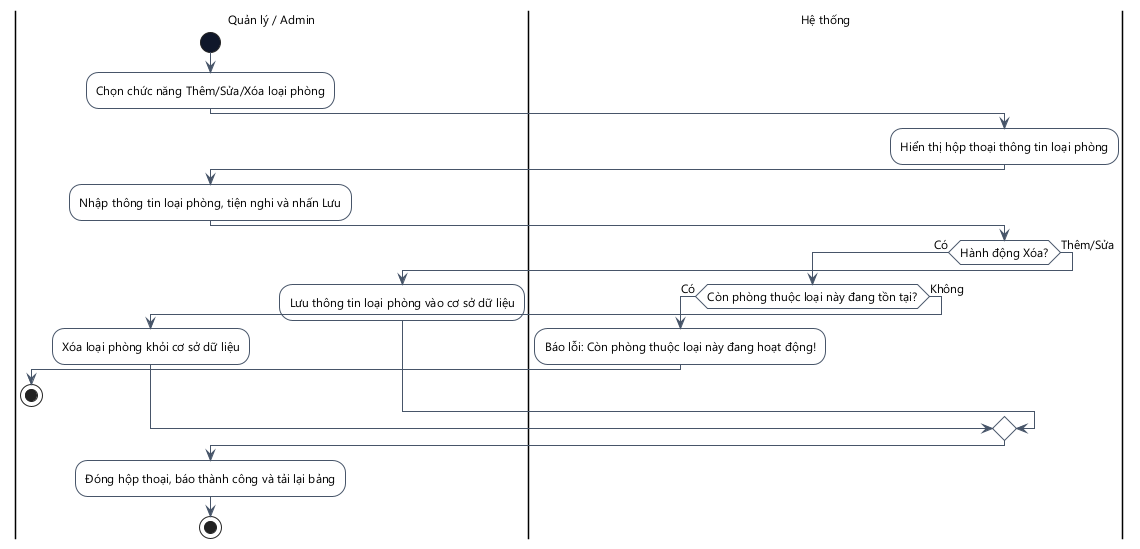

The diagram above was rendered by PlantUML. Its source (embedded in the PNG):
@startuml
skinparam DefaultFontName "Segoe UI"
skinparam DefaultFontSize 12
skinparam ActivityMinimalWidth 180
skinparam ActivityPadding 8
skinparam ActivityMargin 8
skinparam backgroundcolor white
skinparam ActivityBackgroundColor white
skinparam ActivityBorderColor #475569
skinparam ActivityStartColor #0F172A
skinparam ActivityEndColor #0F172A
skinparam ActivityDiamondBackgroundColor white
skinparam ActivityDiamondBorderColor #475569
skinparam ArrowColor #475569
skinparam ActivityBorderThickness 1
skinparam ArrowThickness 1
skinparam linetype ortho

|Quản lý / Admin|
start
:Chọn chức năng Thêm/Sửa/Xóa loại phòng;
|Hệ thống|
:Hiển thị hộp thoại thông tin loại phòng;
|Quản lý / Admin|
:Nhập thông tin loại phòng, tiện nghi và nhấn Lưu;
|Hệ thống|
if (Hành động Xóa?) then (Có)
  if (Còn phòng thuộc loại này đang tồn tại?) then (Có)
    :Báo lỗi: Còn phòng thuộc loại này đang hoạt động!;
    |Quản lý / Admin|
    stop
  else (Không)
    :Xóa loại phòng khỏi cơ sở dữ liệu;
  endif
else (Thêm/Sửa)
  :Lưu thông tin loại phòng vào cơ sở dữ liệu;
endif
:Đóng hộp thoại, báo thành công và tải lại bảng;
|Quản lý / Admin|
stop
@enduml